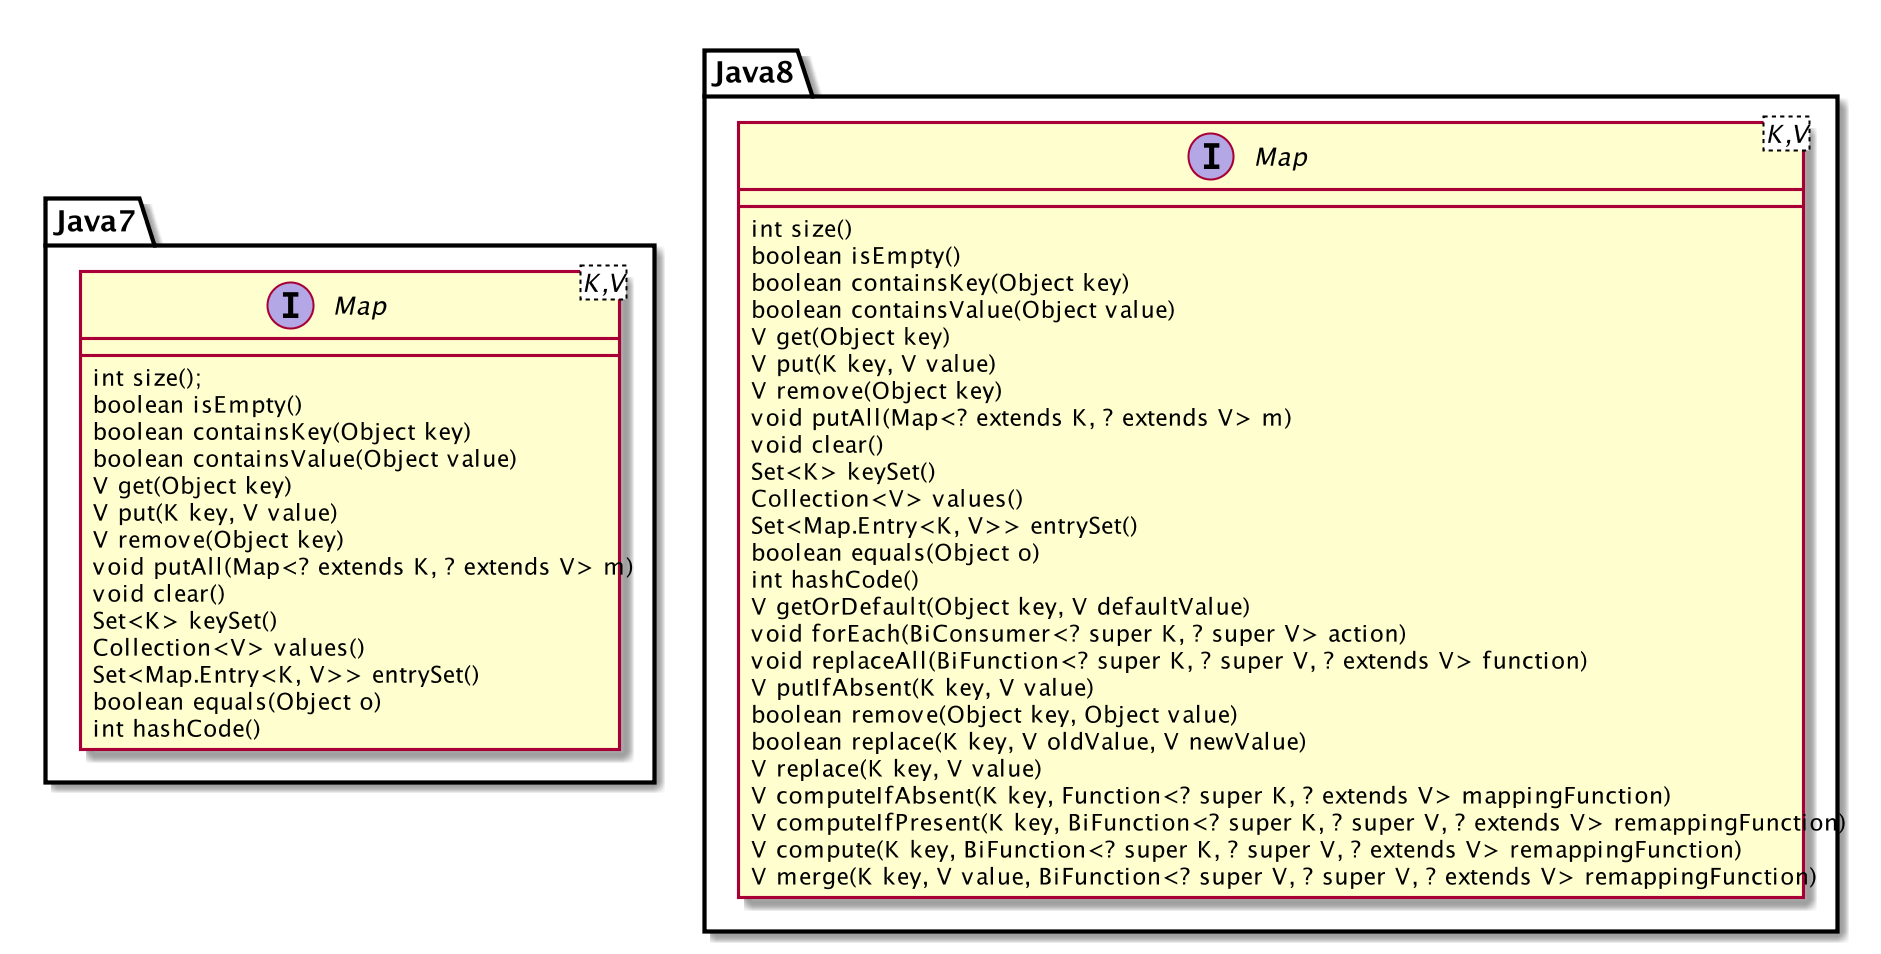

The diagram above was rendered by PlantUML. Its source (embedded in the PNG):
@startuml
skinparam dpi 200

interface Java7.Map<K,V> {
    int size();
    boolean isEmpty()
    boolean containsKey(Object key)
    boolean containsValue(Object value)
    V get(Object key)
    V put(K key, V value)
    V remove(Object key)
    void putAll(Map<? extends K, ? extends V> m)
    void clear()
    Set<K> keySet()
    Collection<V> values()
    Set<Map.Entry<K, V>> entrySet()
    boolean equals(Object o)
    int hashCode()
}

interface Java8.Map<K,V> {
    int size()
    boolean isEmpty()
    boolean containsKey(Object key)
    boolean containsValue(Object value)
    V get(Object key)
    V put(K key, V value)
    V remove(Object key)
    void putAll(Map<? extends K, ? extends V> m)
    void clear()
    Set<K> keySet()
    Collection<V> values()
    Set<Map.Entry<K, V>> entrySet()
    boolean equals(Object o)
    int hashCode()
    V getOrDefault(Object key, V defaultValue)
    void forEach(BiConsumer<? super K, ? super V> action)
    void replaceAll(BiFunction<? super K, ? super V, ? extends V> function)
    V putIfAbsent(K key, V value)
    boolean remove(Object key, Object value)
    boolean replace(K key, V oldValue, V newValue)
    V replace(K key, V value)
    V computeIfAbsent(K key, Function<? super K, ? extends V> mappingFunction)
    V computeIfPresent(K key, BiFunction<? super K, ? super V, ? extends V> remappingFunction)
    V compute(K key, BiFunction<? super K, ? super V, ? extends V> remappingFunction)
    V merge(K key, V value, BiFunction<? super V, ? super V, ? extends V> remappingFunction)
}
@enduml